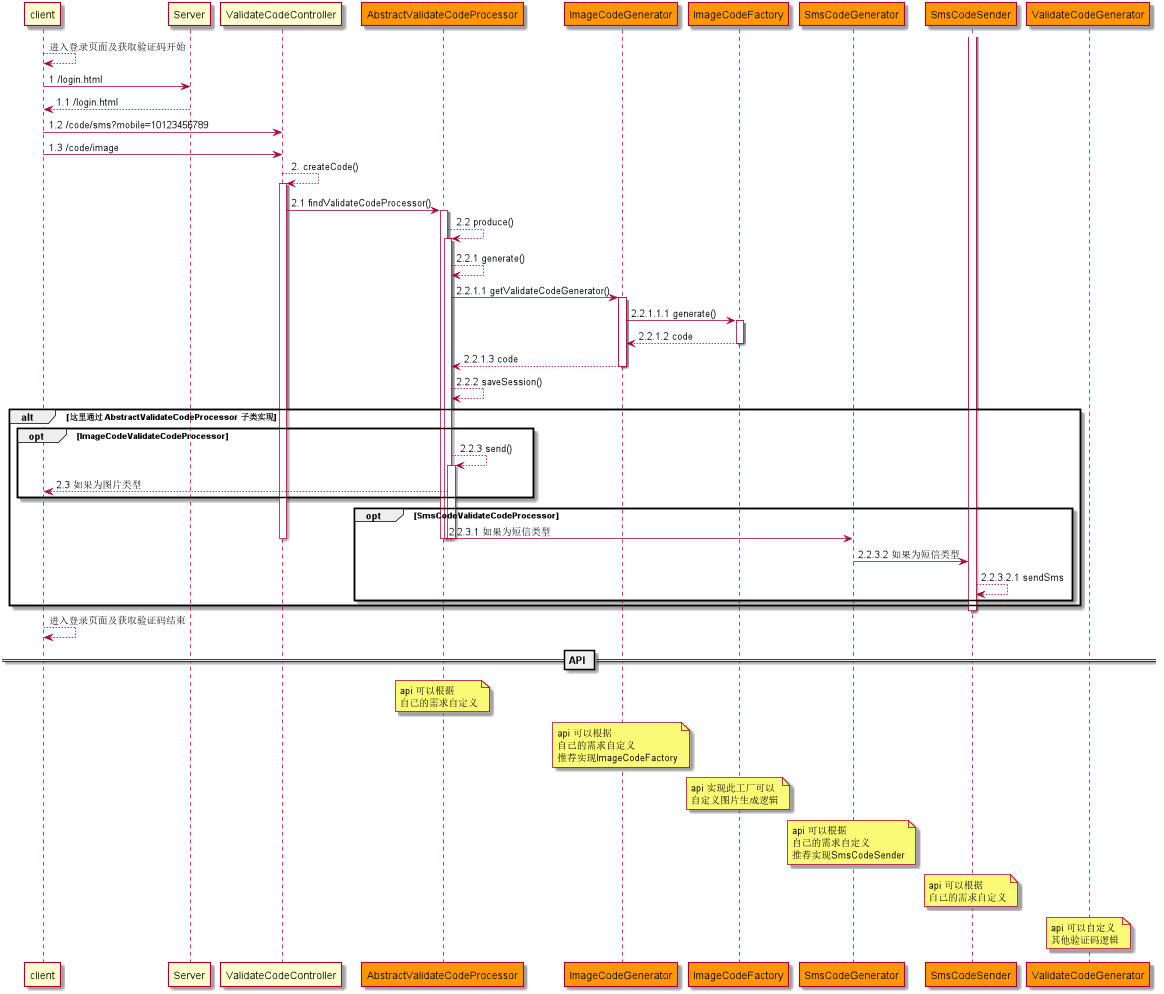

The diagram above was rendered by PlantUML. Its source (embedded in the PNG):
@startuml

client --> client: 进入登录页面及获取验证码开始

client -> Server: 1 /login.html
Server --> client: 1.1 /login.html
client -> ValidateCodeController: 1.2 /code/sms?mobile=10123456789
client -> ValidateCodeController: 1.3 /code/image

ValidateCodeController --> ValidateCodeController: 2. createCode()
activate ValidateCodeController
participant AbstractValidateCodeProcessor #ff9800
ValidateCodeController -> AbstractValidateCodeProcessor: 2.1 findValidateCodeProcessor()
activate AbstractValidateCodeProcessor
AbstractValidateCodeProcessor --> AbstractValidateCodeProcessor: 2.2 produce()
activate AbstractValidateCodeProcessor
AbstractValidateCodeProcessor --> AbstractValidateCodeProcessor: 2.2.1 generate()
participant ImageCodeGenerator #ff9800
AbstractValidateCodeProcessor -> ImageCodeGenerator: 2.2.1.1 getValidateCodeGenerator()
activate ImageCodeGenerator
participant ImageCodeFactory #ff9800
ImageCodeGenerator -> ImageCodeFactory: 2.2.1.1.1 generate()
activate ImageCodeFactory
ImageCodeFactory --> ImageCodeGenerator: 2.2.1.2 code
deactivate ImageCodeFactory
ImageCodeGenerator --> AbstractValidateCodeProcessor: 2.2.1.3 code
deactivate ImageCodeGenerator
AbstractValidateCodeProcessor --> AbstractValidateCodeProcessor: 2.2.2 saveSession()
alt 这里通过 AbstractValidateCodeProcessor 子类实现
opt ImageCodeValidateCodeProcessor
AbstractValidateCodeProcessor --> AbstractValidateCodeProcessor: 2.2.3 send()
activate AbstractValidateCodeProcessor
AbstractValidateCodeProcessor --> client: 2.3 如果为图片类型
end
opt SmsCodeValidateCodeProcessor
participant SmsCodeGenerator #ff9800
AbstractValidateCodeProcessor -> SmsCodeGenerator: 2.2.3.1 如果为短信类型
deactivate AbstractValidateCodeProcessor

deactivate AbstractValidateCodeProcessor
deactivate AbstractValidateCodeProcessor
deactivate ValidateCodeController
participant SmsCodeSender #ff9800
SmsCodeGenerator -> SmsCodeSender: 2.2.3.2 如果为短信类型
SmsCodeSender --> SmsCodeSender: 2.2.3.2.1 sendSms
end
end
activate SmsCodeSender
deactivate SmsCodeSender
client --> client: 进入登录页面及获取验证码结束
== API ==
note over AbstractValidateCodeProcessor: api 可以根据\n自己的需求自定义
note over  ImageCodeGenerator: api 可以根据\n自己的需求自定义\n推荐实现ImageCodeFactory
note over  ImageCodeFactory: api 实现此工厂可以\n自定义图片生成逻辑
note over  SmsCodeGenerator: api 可以根据\n自己的需求自定义\n推荐实现SmsCodeSender
note over  SmsCodeSender: api 可以根据\n自己的需求自定义
participant ValidateCodeGenerator #ff9800
note over  ValidateCodeGenerator: api 可以自定义\n其他验证码逻辑
participant ValidateCodeGenerator #ff9800

@enduml